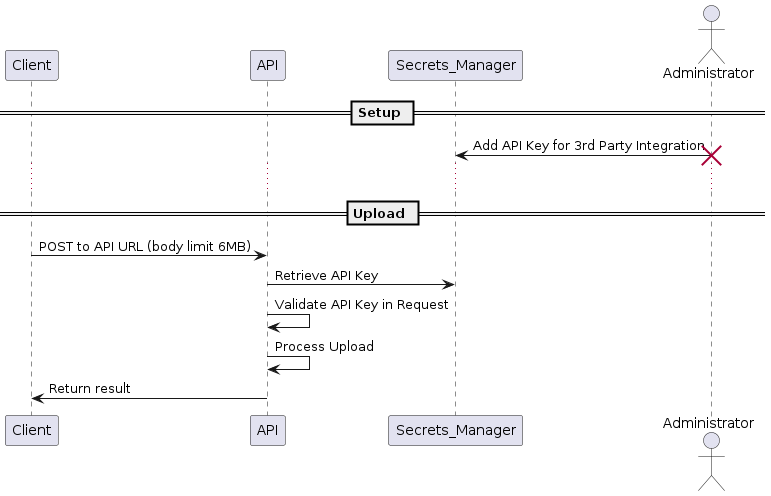

The diagram above was rendered by PlantUML. Its source (embedded in the PNG):
@startuml

participant Client
participant API
participant Secrets_Manager
Actor Administrator

== Setup ==
Administrator -> Secrets_Manager: Add API Key for 3rd Party Integration
destroy Administrator

...

== Upload ==
Client -> API: POST to API URL (body limit 6MB)
API -> Secrets_Manager: Retrieve API Key
API -> API: Validate API Key in Request
API -> API: Process Upload
API -> Client: Return result

@enduml